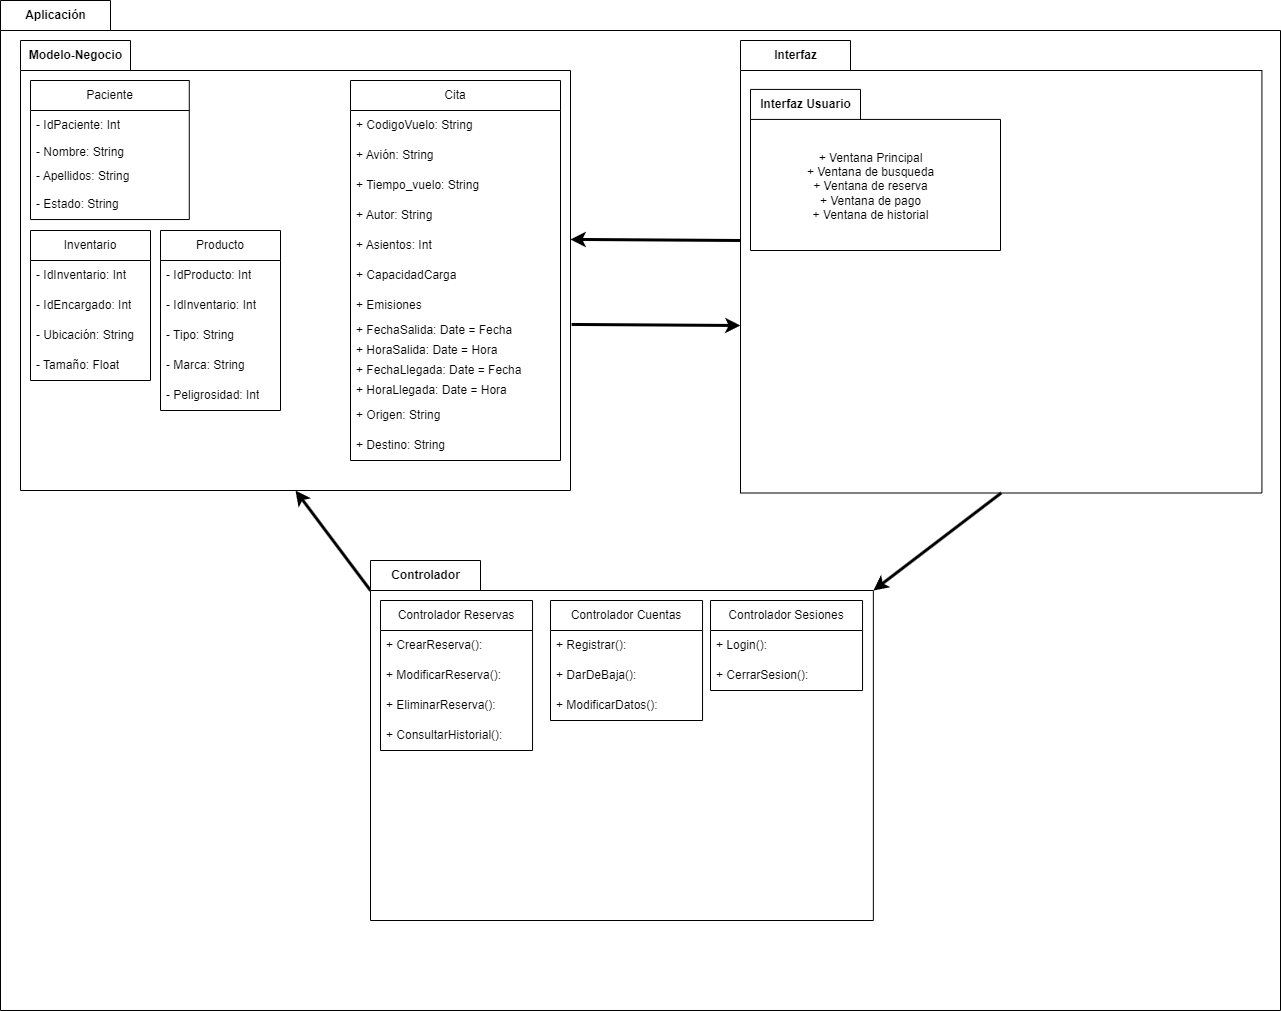

The diagram above was exported from draw.io. Its source (the exported page's mxGraphModel, read from the mxfile embedded in the PNG):
<mxGraphModel dx="2389" dy="2060" grid="1" gridSize="10" guides="1" tooltips="1" connect="1" arrows="1" fold="1" page="1" pageScale="1" pageWidth="827" pageHeight="1169" math="0" shadow="0">
  <root>
    <mxCell id="0" />
    <mxCell id="1" parent="0" />
    <mxCell id="11" value="Aplicación" style="shape=folder;fontStyle=1;tabWidth=110;tabHeight=30;tabPosition=left;html=1;boundedLbl=1;labelInHeader=1;container=1;collapsible=0;" parent="1" vertex="1">
      <mxGeometry x="-270" y="-60" width="1280" height="1010" as="geometry" />
    </mxCell>
    <mxCell id="12" value="" style="html=1;strokeColor=none;resizeWidth=1;resizeHeight=1;fillColor=none;part=1;connectable=0;allowArrows=0;deletable=0;" parent="11" vertex="1">
      <mxGeometry width="1280" height="707" relative="1" as="geometry">
        <mxPoint y="30" as="offset" />
      </mxGeometry>
    </mxCell>
    <mxCell id="17" style="edgeStyle=none;html=1;exitX=0;exitY=0;exitDx=0;exitDy=200;exitPerimeter=0;entryX=1;entryY=0.442;entryDx=0;entryDy=0;entryPerimeter=0;strokeWidth=3;" parent="11" source="5" target="3" edge="1">
      <mxGeometry relative="1" as="geometry" />
    </mxCell>
    <mxCell id="5" value="Interfaz" style="shape=folder;fontStyle=1;tabWidth=110;tabHeight=30;tabPosition=left;html=1;boundedLbl=1;labelInHeader=1;container=1;collapsible=0;" parent="11" vertex="1">
      <mxGeometry x="740" y="40" width="521.43" height="452.5" as="geometry" />
    </mxCell>
    <mxCell id="6" value="" style="html=1;strokeColor=none;resizeWidth=1;resizeHeight=1;fillColor=none;part=1;connectable=0;allowArrows=0;deletable=0;" parent="5" vertex="1">
      <mxGeometry width="400.38374999999996" height="316.75" relative="1" as="geometry">
        <mxPoint y="30" as="offset" />
      </mxGeometry>
    </mxCell>
    <mxCell id="21" value="Interfaz Usuario" style="shape=folder;fontStyle=1;tabWidth=110;tabHeight=30;tabPosition=left;html=1;boundedLbl=1;labelInHeader=1;container=1;collapsible=0;" parent="5" vertex="1">
      <mxGeometry x="10" y="48.92" width="250" height="161.08" as="geometry" />
    </mxCell>
    <mxCell id="22" value="+ Ventana Principal&lt;br&gt;+ Ventana de busqueda&lt;br&gt;+ Ventana de reserva&lt;br&gt;+ Ventana de pago&lt;div&gt;+ Ventana de historial&lt;/div&gt;" style="html=1;strokeColor=none;resizeWidth=1;resizeHeight=1;fillColor=none;part=1;connectable=0;allowArrows=0;deletable=0;" parent="21" vertex="1">
      <mxGeometry width="239.58333333333334" height="134.23333333333335" relative="1" as="geometry">
        <mxPoint y="30" as="offset" />
      </mxGeometry>
    </mxCell>
    <mxCell id="15" style="edgeStyle=none;html=1;exitX=0;exitY=0;exitDx=502.85714285714283;exitDy=30;exitPerimeter=0;entryX=0.5;entryY=1;entryDx=0;entryDy=0;entryPerimeter=0;strokeWidth=3;startArrow=classic;startFill=1;endArrow=none;endFill=0;" parent="11" source="7" target="5" edge="1">
      <mxGeometry relative="1" as="geometry" />
    </mxCell>
    <mxCell id="16" style="edgeStyle=none;html=1;exitX=0;exitY=0;exitDx=0;exitDy=30;exitPerimeter=0;entryX=0.5;entryY=1;entryDx=0;entryDy=0;entryPerimeter=0;strokeWidth=3;" parent="11" source="7" target="3" edge="1">
      <mxGeometry relative="1" as="geometry" />
    </mxCell>
    <mxCell id="7" value="Controlador" style="shape=folder;fontStyle=1;tabWidth=110;tabHeight=30;tabPosition=left;html=1;boundedLbl=1;labelInHeader=1;container=1;collapsible=0;" parent="11" vertex="1">
      <mxGeometry x="370" y="560" width="502.85714285714283" height="360" as="geometry" />
    </mxCell>
    <mxCell id="8" value="" style="html=1;strokeColor=none;resizeWidth=1;resizeHeight=1;fillColor=none;part=1;connectable=0;allowArrows=0;deletable=0;" parent="7" vertex="1">
      <mxGeometry width="502.85714285714295" height="252" relative="1" as="geometry">
        <mxPoint y="30" as="offset" />
      </mxGeometry>
    </mxCell>
    <mxCell id="Fi7Wmk9ci4XO6Q-KoHcG-68" value="Controlador Reservas" style="swimlane;fontStyle=0;childLayout=stackLayout;horizontal=1;startSize=30;horizontalStack=0;resizeParent=1;resizeParentMax=0;resizeLast=0;collapsible=1;marginBottom=0;whiteSpace=wrap;html=1;" parent="7" vertex="1">
      <mxGeometry x="10" y="40" width="152.04" height="150" as="geometry" />
    </mxCell>
    <mxCell id="Fi7Wmk9ci4XO6Q-KoHcG-69" value="+ CrearReserva():" style="text;strokeColor=none;fillColor=none;align=left;verticalAlign=middle;spacingLeft=4;spacingRight=4;overflow=hidden;points=[[0,0.5],[1,0.5]];portConstraint=eastwest;rotatable=0;whiteSpace=wrap;html=1;" parent="Fi7Wmk9ci4XO6Q-KoHcG-68" vertex="1">
      <mxGeometry y="30" width="152.04" height="30" as="geometry" />
    </mxCell>
    <mxCell id="Fi7Wmk9ci4XO6Q-KoHcG-70" value="+ ModificarReserva():" style="text;strokeColor=none;fillColor=none;align=left;verticalAlign=middle;spacingLeft=4;spacingRight=4;overflow=hidden;points=[[0,0.5],[1,0.5]];portConstraint=eastwest;rotatable=0;whiteSpace=wrap;html=1;" parent="Fi7Wmk9ci4XO6Q-KoHcG-68" vertex="1">
      <mxGeometry y="60" width="152.04" height="30" as="geometry" />
    </mxCell>
    <mxCell id="Fi7Wmk9ci4XO6Q-KoHcG-71" value="+ EliminarReserva():" style="text;strokeColor=none;fillColor=none;align=left;verticalAlign=middle;spacingLeft=4;spacingRight=4;overflow=hidden;points=[[0,0.5],[1,0.5]];portConstraint=eastwest;rotatable=0;whiteSpace=wrap;html=1;" parent="Fi7Wmk9ci4XO6Q-KoHcG-68" vertex="1">
      <mxGeometry y="90" width="152.04" height="30" as="geometry" />
    </mxCell>
    <mxCell id="VQv6uc3zsE7SS7Rqh6Vh-34" value="+ ConsultarHistorial():" style="text;strokeColor=none;fillColor=none;align=left;verticalAlign=middle;spacingLeft=4;spacingRight=4;overflow=hidden;points=[[0,0.5],[1,0.5]];portConstraint=eastwest;rotatable=0;whiteSpace=wrap;html=1;" vertex="1" parent="Fi7Wmk9ci4XO6Q-KoHcG-68">
      <mxGeometry y="120" width="152.04" height="30" as="geometry" />
    </mxCell>
    <mxCell id="Fi7Wmk9ci4XO6Q-KoHcG-77" value="Controlador Sesiones" style="swimlane;fontStyle=0;childLayout=stackLayout;horizontal=1;startSize=30;horizontalStack=0;resizeParent=1;resizeParentMax=0;resizeLast=0;collapsible=1;marginBottom=0;whiteSpace=wrap;html=1;" parent="7" vertex="1">
      <mxGeometry x="340" y="40" width="152.04" height="90" as="geometry" />
    </mxCell>
    <mxCell id="Fi7Wmk9ci4XO6Q-KoHcG-78" value="+ Login():" style="text;strokeColor=none;fillColor=none;align=left;verticalAlign=middle;spacingLeft=4;spacingRight=4;overflow=hidden;points=[[0,0.5],[1,0.5]];portConstraint=eastwest;rotatable=0;whiteSpace=wrap;html=1;" parent="Fi7Wmk9ci4XO6Q-KoHcG-77" vertex="1">
      <mxGeometry y="30" width="152.04" height="30" as="geometry" />
    </mxCell>
    <mxCell id="Fi7Wmk9ci4XO6Q-KoHcG-79" value="+ CerrarSesion():" style="text;strokeColor=none;fillColor=none;align=left;verticalAlign=middle;spacingLeft=4;spacingRight=4;overflow=hidden;points=[[0,0.5],[1,0.5]];portConstraint=eastwest;rotatable=0;whiteSpace=wrap;html=1;" parent="Fi7Wmk9ci4XO6Q-KoHcG-77" vertex="1">
      <mxGeometry y="60" width="152.04" height="30" as="geometry" />
    </mxCell>
    <mxCell id="Fi7Wmk9ci4XO6Q-KoHcG-81" value="Controlador Cuentas" style="swimlane;fontStyle=0;childLayout=stackLayout;horizontal=1;startSize=30;horizontalStack=0;resizeParent=1;resizeParentMax=0;resizeLast=0;collapsible=1;marginBottom=0;whiteSpace=wrap;html=1;" parent="7" vertex="1">
      <mxGeometry x="179.99999999999997" y="40" width="152.04" height="120" as="geometry" />
    </mxCell>
    <mxCell id="Fi7Wmk9ci4XO6Q-KoHcG-82" value="+ Registrar():" style="text;strokeColor=none;fillColor=none;align=left;verticalAlign=middle;spacingLeft=4;spacingRight=4;overflow=hidden;points=[[0,0.5],[1,0.5]];portConstraint=eastwest;rotatable=0;whiteSpace=wrap;html=1;" parent="Fi7Wmk9ci4XO6Q-KoHcG-81" vertex="1">
      <mxGeometry y="30" width="152.04" height="30" as="geometry" />
    </mxCell>
    <mxCell id="Fi7Wmk9ci4XO6Q-KoHcG-83" value="+ DarDeBaja():" style="text;strokeColor=none;fillColor=none;align=left;verticalAlign=middle;spacingLeft=4;spacingRight=4;overflow=hidden;points=[[0,0.5],[1,0.5]];portConstraint=eastwest;rotatable=0;whiteSpace=wrap;html=1;" parent="Fi7Wmk9ci4XO6Q-KoHcG-81" vertex="1">
      <mxGeometry y="60" width="152.04" height="30" as="geometry" />
    </mxCell>
    <mxCell id="Fi7Wmk9ci4XO6Q-KoHcG-84" value="+ ModificarDatos():" style="text;strokeColor=none;fillColor=none;align=left;verticalAlign=middle;spacingLeft=4;spacingRight=4;overflow=hidden;points=[[0,0.5],[1,0.5]];portConstraint=eastwest;rotatable=0;whiteSpace=wrap;html=1;" parent="Fi7Wmk9ci4XO6Q-KoHcG-81" vertex="1">
      <mxGeometry y="90" width="152.04" height="30" as="geometry" />
    </mxCell>
    <mxCell id="18" style="edgeStyle=none;html=1;exitX=1.002;exitY=0.631;exitDx=0;exitDy=0;exitPerimeter=0;entryX=0;entryY=0;entryDx=0;entryDy=285;entryPerimeter=0;strokeWidth=3;" parent="11" source="3" target="5" edge="1">
      <mxGeometry relative="1" as="geometry" />
    </mxCell>
    <mxCell id="3" value="Modelo-Negocio" style="shape=folder;fontStyle=1;tabWidth=110;tabHeight=30;tabPosition=left;html=1;boundedLbl=1;labelInHeader=1;container=1;collapsible=0;" parent="11" vertex="1">
      <mxGeometry x="20" y="40" width="550" height="450" as="geometry" />
    </mxCell>
    <mxCell id="4" value="" style="html=1;strokeColor=none;resizeWidth=1;resizeHeight=1;fillColor=none;part=1;connectable=0;allowArrows=0;deletable=0;" parent="3" vertex="1">
      <mxGeometry width="516.3265306122447" height="315.00000000000006" relative="1" as="geometry">
        <mxPoint y="30" as="offset" />
      </mxGeometry>
    </mxCell>
    <mxCell id="Fi7Wmk9ci4XO6Q-KoHcG-35" value="Paciente" style="swimlane;fontStyle=0;childLayout=stackLayout;horizontal=1;startSize=30;horizontalStack=0;resizeParent=1;resizeParentMax=0;resizeLast=0;collapsible=1;marginBottom=0;whiteSpace=wrap;html=1;strokeColor=default;" parent="3" vertex="1">
      <mxGeometry x="10" y="40" width="158.78" height="139.04000000000002" as="geometry" />
    </mxCell>
    <mxCell id="Fi7Wmk9ci4XO6Q-KoHcG-36" value="- IdPaciente: Int" style="text;strokeColor=none;fillColor=none;align=left;verticalAlign=middle;spacingLeft=4;spacingRight=4;overflow=hidden;points=[[0,0.5],[1,0.5]];portConstraint=eastwest;rotatable=0;whiteSpace=wrap;html=1;" parent="Fi7Wmk9ci4XO6Q-KoHcG-35" vertex="1">
      <mxGeometry y="30" width="158.78" height="30" as="geometry" />
    </mxCell>
    <mxCell id="Fi7Wmk9ci4XO6Q-KoHcG-40" value="- Nombre: String" style="text;strokeColor=none;fillColor=none;align=left;verticalAlign=middle;spacingLeft=4;spacingRight=4;overflow=hidden;points=[[0,0.5],[1,0.5]];portConstraint=eastwest;rotatable=0;whiteSpace=wrap;html=1;" parent="Fi7Wmk9ci4XO6Q-KoHcG-35" vertex="1">
      <mxGeometry y="60" width="158.78" height="23.01" as="geometry" />
    </mxCell>
    <mxCell id="Fi7Wmk9ci4XO6Q-KoHcG-39" value="- Apellidos: String" style="text;strokeColor=none;fillColor=none;align=left;verticalAlign=middle;spacingLeft=4;spacingRight=4;overflow=hidden;points=[[0,0.5],[1,0.5]];portConstraint=eastwest;rotatable=0;whiteSpace=wrap;html=1;" parent="Fi7Wmk9ci4XO6Q-KoHcG-35" vertex="1">
      <mxGeometry y="83.01" width="158.78" height="26.03" as="geometry" />
    </mxCell>
    <mxCell id="Fi7Wmk9ci4XO6Q-KoHcG-37" value="- Estado: String" style="text;strokeColor=none;fillColor=none;align=left;verticalAlign=middle;spacingLeft=4;spacingRight=4;overflow=hidden;points=[[0,0.5],[1,0.5]];portConstraint=eastwest;rotatable=0;whiteSpace=wrap;html=1;" parent="Fi7Wmk9ci4XO6Q-KoHcG-35" vertex="1">
      <mxGeometry y="109.04" width="158.78" height="30" as="geometry" />
    </mxCell>
    <mxCell id="Fi7Wmk9ci4XO6Q-KoHcG-48" value="Cita" style="swimlane;fontStyle=0;childLayout=stackLayout;horizontal=1;startSize=30;horizontalStack=0;resizeParent=1;resizeParentMax=0;resizeLast=0;collapsible=1;marginBottom=0;whiteSpace=wrap;html=1;strokeColor=default;" parent="3" vertex="1">
      <mxGeometry x="330" y="40" width="210" height="380" as="geometry" />
    </mxCell>
    <mxCell id="Fi7Wmk9ci4XO6Q-KoHcG-49" value="+ CodigoVuelo: String" style="text;strokeColor=none;fillColor=none;align=left;verticalAlign=middle;spacingLeft=4;spacingRight=4;overflow=hidden;points=[[0,0.5],[1,0.5]];portConstraint=eastwest;rotatable=0;whiteSpace=wrap;html=1;" parent="Fi7Wmk9ci4XO6Q-KoHcG-48" vertex="1">
      <mxGeometry y="30" width="210" height="30" as="geometry" />
    </mxCell>
    <mxCell id="Fi7Wmk9ci4XO6Q-KoHcG-50" value="+ Avión: String" style="text;strokeColor=none;fillColor=none;align=left;verticalAlign=middle;spacingLeft=4;spacingRight=4;overflow=hidden;points=[[0,0.5],[1,0.5]];portConstraint=eastwest;rotatable=0;whiteSpace=wrap;html=1;" parent="Fi7Wmk9ci4XO6Q-KoHcG-48" vertex="1">
      <mxGeometry y="60" width="210" height="30" as="geometry" />
    </mxCell>
    <mxCell id="Fi7Wmk9ci4XO6Q-KoHcG-51" value="+ Tiempo_vuelo: String" style="text;strokeColor=none;fillColor=none;align=left;verticalAlign=middle;spacingLeft=4;spacingRight=4;overflow=hidden;points=[[0,0.5],[1,0.5]];portConstraint=eastwest;rotatable=0;whiteSpace=wrap;html=1;" parent="Fi7Wmk9ci4XO6Q-KoHcG-48" vertex="1">
      <mxGeometry y="90" width="210" height="30" as="geometry" />
    </mxCell>
    <mxCell id="Fi7Wmk9ci4XO6Q-KoHcG-52" value="+ Autor: String" style="text;strokeColor=none;fillColor=none;align=left;verticalAlign=middle;spacingLeft=4;spacingRight=4;overflow=hidden;points=[[0,0.5],[1,0.5]];portConstraint=eastwest;rotatable=0;whiteSpace=wrap;html=1;" parent="Fi7Wmk9ci4XO6Q-KoHcG-48" vertex="1">
      <mxGeometry y="120" width="210" height="30" as="geometry" />
    </mxCell>
    <mxCell id="VQv6uc3zsE7SS7Rqh6Vh-29" value="+ Asientos: Int" style="text;strokeColor=none;fillColor=none;align=left;verticalAlign=middle;spacingLeft=4;spacingRight=4;overflow=hidden;points=[[0,0.5],[1,0.5]];portConstraint=eastwest;rotatable=0;whiteSpace=wrap;html=1;" vertex="1" parent="Fi7Wmk9ci4XO6Q-KoHcG-48">
      <mxGeometry y="150" width="210" height="30" as="geometry" />
    </mxCell>
    <mxCell id="VQv6uc3zsE7SS7Rqh6Vh-28" value="+ CapacidadCarga" style="text;strokeColor=none;fillColor=none;align=left;verticalAlign=middle;spacingLeft=4;spacingRight=4;overflow=hidden;points=[[0,0.5],[1,0.5]];portConstraint=eastwest;rotatable=0;whiteSpace=wrap;html=1;" vertex="1" parent="Fi7Wmk9ci4XO6Q-KoHcG-48">
      <mxGeometry y="180" width="210" height="30" as="geometry" />
    </mxCell>
    <mxCell id="VQv6uc3zsE7SS7Rqh6Vh-27" value="+ Emisiones" style="text;strokeColor=none;fillColor=none;align=left;verticalAlign=middle;spacingLeft=4;spacingRight=4;overflow=hidden;points=[[0,0.5],[1,0.5]];portConstraint=eastwest;rotatable=0;whiteSpace=wrap;html=1;" vertex="1" parent="Fi7Wmk9ci4XO6Q-KoHcG-48">
      <mxGeometry y="210" width="210" height="30" as="geometry" />
    </mxCell>
    <mxCell id="VQv6uc3zsE7SS7Rqh6Vh-26" value="+ FechaSalida: Date = Fecha" style="text;strokeColor=none;fillColor=none;align=left;verticalAlign=middle;spacingLeft=4;spacingRight=4;overflow=hidden;points=[[0,0.5],[1,0.5]];portConstraint=eastwest;rotatable=0;whiteSpace=wrap;html=1;" vertex="1" parent="Fi7Wmk9ci4XO6Q-KoHcG-48">
      <mxGeometry y="240" width="210" height="20" as="geometry" />
    </mxCell>
    <mxCell id="VQv6uc3zsE7SS7Rqh6Vh-25" value="+ HoraSalida: Date = Hora" style="text;strokeColor=none;fillColor=none;align=left;verticalAlign=middle;spacingLeft=4;spacingRight=4;overflow=hidden;points=[[0,0.5],[1,0.5]];portConstraint=eastwest;rotatable=0;whiteSpace=wrap;html=1;" vertex="1" parent="Fi7Wmk9ci4XO6Q-KoHcG-48">
      <mxGeometry y="260" width="210" height="20" as="geometry" />
    </mxCell>
    <mxCell id="VQv6uc3zsE7SS7Rqh6Vh-32" value="+ FechaLlegada: Date = Fecha" style="text;strokeColor=none;fillColor=none;align=left;verticalAlign=middle;spacingLeft=4;spacingRight=4;overflow=hidden;points=[[0,0.5],[1,0.5]];portConstraint=eastwest;rotatable=0;whiteSpace=wrap;html=1;" vertex="1" parent="Fi7Wmk9ci4XO6Q-KoHcG-48">
      <mxGeometry y="280" width="210" height="20" as="geometry" />
    </mxCell>
    <mxCell id="VQv6uc3zsE7SS7Rqh6Vh-31" value="+ HoraLlegada: Date = Hora" style="text;strokeColor=none;fillColor=none;align=left;verticalAlign=middle;spacingLeft=4;spacingRight=4;overflow=hidden;points=[[0,0.5],[1,0.5]];portConstraint=eastwest;rotatable=0;whiteSpace=wrap;html=1;" vertex="1" parent="Fi7Wmk9ci4XO6Q-KoHcG-48">
      <mxGeometry y="300" width="210" height="20" as="geometry" />
    </mxCell>
    <mxCell id="VQv6uc3zsE7SS7Rqh6Vh-30" value="+ Origen: String" style="text;strokeColor=none;fillColor=none;align=left;verticalAlign=middle;spacingLeft=4;spacingRight=4;overflow=hidden;points=[[0,0.5],[1,0.5]];portConstraint=eastwest;rotatable=0;whiteSpace=wrap;html=1;" vertex="1" parent="Fi7Wmk9ci4XO6Q-KoHcG-48">
      <mxGeometry y="320" width="210" height="30" as="geometry" />
    </mxCell>
    <mxCell id="VQv6uc3zsE7SS7Rqh6Vh-33" value="+ Destino: String" style="text;strokeColor=none;fillColor=none;align=left;verticalAlign=middle;spacingLeft=4;spacingRight=4;overflow=hidden;points=[[0,0.5],[1,0.5]];portConstraint=eastwest;rotatable=0;whiteSpace=wrap;html=1;" vertex="1" parent="Fi7Wmk9ci4XO6Q-KoHcG-48">
      <mxGeometry y="350" width="210" height="30" as="geometry" />
    </mxCell>
    <mxCell id="Fi7Wmk9ci4XO6Q-KoHcG-54" value="Inventario" style="swimlane;fontStyle=0;childLayout=stackLayout;horizontal=1;startSize=30;horizontalStack=0;resizeParent=1;resizeParentMax=0;resizeLast=0;collapsible=1;marginBottom=0;whiteSpace=wrap;html=1;strokeColor=default;" parent="3" vertex="1">
      <mxGeometry x="10" y="190" width="120" height="150" as="geometry" />
    </mxCell>
    <mxCell id="Fi7Wmk9ci4XO6Q-KoHcG-55" value="- IdInventario: Int" style="text;strokeColor=none;fillColor=none;align=left;verticalAlign=middle;spacingLeft=4;spacingRight=4;overflow=hidden;points=[[0,0.5],[1,0.5]];portConstraint=eastwest;rotatable=0;whiteSpace=wrap;html=1;" parent="Fi7Wmk9ci4XO6Q-KoHcG-54" vertex="1">
      <mxGeometry y="30" width="120" height="30" as="geometry" />
    </mxCell>
    <mxCell id="Fi7Wmk9ci4XO6Q-KoHcG-56" value="- IdEncargado: Int" style="text;strokeColor=none;fillColor=none;align=left;verticalAlign=middle;spacingLeft=4;spacingRight=4;overflow=hidden;points=[[0,0.5],[1,0.5]];portConstraint=eastwest;rotatable=0;whiteSpace=wrap;html=1;" parent="Fi7Wmk9ci4XO6Q-KoHcG-54" vertex="1">
      <mxGeometry y="60" width="120" height="30" as="geometry" />
    </mxCell>
    <mxCell id="Fi7Wmk9ci4XO6Q-KoHcG-57" value="- Ubicación: String" style="text;strokeColor=none;fillColor=none;align=left;verticalAlign=middle;spacingLeft=4;spacingRight=4;overflow=hidden;points=[[0,0.5],[1,0.5]];portConstraint=eastwest;rotatable=0;whiteSpace=wrap;html=1;" parent="Fi7Wmk9ci4XO6Q-KoHcG-54" vertex="1">
      <mxGeometry y="90" width="120" height="30" as="geometry" />
    </mxCell>
    <mxCell id="Fi7Wmk9ci4XO6Q-KoHcG-58" value="- Tamaño: Float" style="text;strokeColor=none;fillColor=none;align=left;verticalAlign=middle;spacingLeft=4;spacingRight=4;overflow=hidden;points=[[0,0.5],[1,0.5]];portConstraint=eastwest;rotatable=0;whiteSpace=wrap;html=1;" parent="Fi7Wmk9ci4XO6Q-KoHcG-54" vertex="1">
      <mxGeometry y="120" width="120" height="30" as="geometry" />
    </mxCell>
    <mxCell id="VQv6uc3zsE7SS7Rqh6Vh-35" value="Producto" style="swimlane;fontStyle=0;childLayout=stackLayout;horizontal=1;startSize=30;horizontalStack=0;resizeParent=1;resizeParentMax=0;resizeLast=0;collapsible=1;marginBottom=0;whiteSpace=wrap;html=1;strokeColor=default;" vertex="1" parent="3">
      <mxGeometry x="140" y="190" width="120" height="180" as="geometry" />
    </mxCell>
    <mxCell id="VQv6uc3zsE7SS7Rqh6Vh-36" value="- IdProducto: Int" style="text;strokeColor=none;fillColor=none;align=left;verticalAlign=middle;spacingLeft=4;spacingRight=4;overflow=hidden;points=[[0,0.5],[1,0.5]];portConstraint=eastwest;rotatable=0;whiteSpace=wrap;html=1;" vertex="1" parent="VQv6uc3zsE7SS7Rqh6Vh-35">
      <mxGeometry y="30" width="120" height="30" as="geometry" />
    </mxCell>
    <mxCell id="VQv6uc3zsE7SS7Rqh6Vh-37" value="- IdInventario: Int" style="text;strokeColor=none;fillColor=none;align=left;verticalAlign=middle;spacingLeft=4;spacingRight=4;overflow=hidden;points=[[0,0.5],[1,0.5]];portConstraint=eastwest;rotatable=0;whiteSpace=wrap;html=1;" vertex="1" parent="VQv6uc3zsE7SS7Rqh6Vh-35">
      <mxGeometry y="60" width="120" height="30" as="geometry" />
    </mxCell>
    <mxCell id="VQv6uc3zsE7SS7Rqh6Vh-38" value="- Tipo: String" style="text;strokeColor=none;fillColor=none;align=left;verticalAlign=middle;spacingLeft=4;spacingRight=4;overflow=hidden;points=[[0,0.5],[1,0.5]];portConstraint=eastwest;rotatable=0;whiteSpace=wrap;html=1;" vertex="1" parent="VQv6uc3zsE7SS7Rqh6Vh-35">
      <mxGeometry y="90" width="120" height="30" as="geometry" />
    </mxCell>
    <mxCell id="VQv6uc3zsE7SS7Rqh6Vh-39" value="- Marca: String" style="text;strokeColor=none;fillColor=none;align=left;verticalAlign=middle;spacingLeft=4;spacingRight=4;overflow=hidden;points=[[0,0.5],[1,0.5]];portConstraint=eastwest;rotatable=0;whiteSpace=wrap;html=1;" vertex="1" parent="VQv6uc3zsE7SS7Rqh6Vh-35">
      <mxGeometry y="120" width="120" height="30" as="geometry" />
    </mxCell>
    <mxCell id="VQv6uc3zsE7SS7Rqh6Vh-40" value="- Peligrosidad: Int" style="text;strokeColor=none;fillColor=none;align=left;verticalAlign=middle;spacingLeft=4;spacingRight=4;overflow=hidden;points=[[0,0.5],[1,0.5]];portConstraint=eastwest;rotatable=0;whiteSpace=wrap;html=1;" vertex="1" parent="VQv6uc3zsE7SS7Rqh6Vh-35">
      <mxGeometry y="150" width="120" height="30" as="geometry" />
    </mxCell>
  </root>
</mxGraphModel>